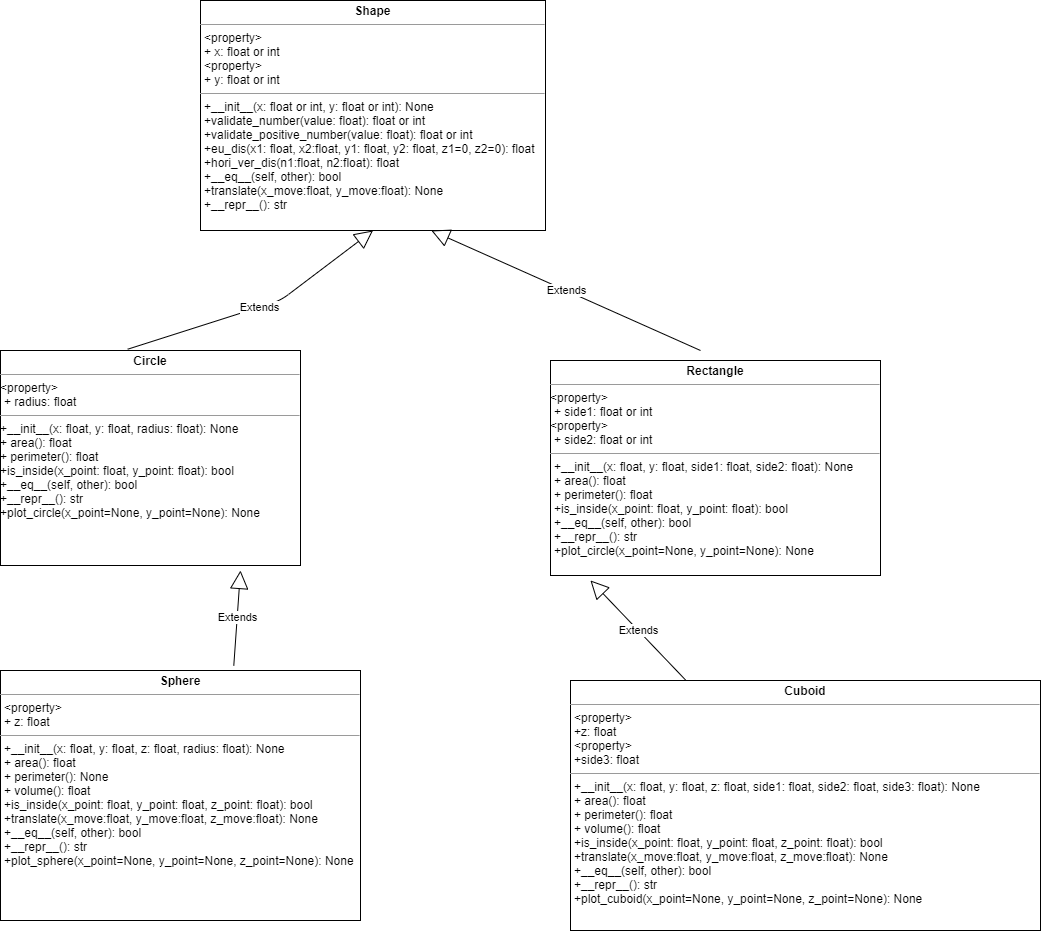

The diagram above was exported from draw.io. Its source (the exported page's mxGraphModel, read from the mxfile embedded in the PNG):
<mxGraphModel dx="1022" dy="463" grid="1" gridSize="10" guides="1" tooltips="1" connect="1" arrows="1" fold="1" page="1" pageScale="1" pageWidth="850" pageHeight="1100" math="0" shadow="0">
  <root>
    <mxCell id="0" />
    <mxCell id="1" parent="0" />
    <mxCell id="pL8FyPuxDcZSbZw7dkn8-1" value="&lt;p style=&quot;margin: 0px ; margin-top: 4px ; text-align: center&quot;&gt;&lt;b&gt;Circle&lt;/b&gt;&lt;/p&gt;&lt;hr size=&quot;1&quot;&gt;&amp;lt;property&amp;gt;&lt;p style=&quot;margin: 0px ; margin-left: 4px&quot;&gt;&lt;span&gt;+ radius: float&lt;/span&gt;&lt;br&gt;&lt;/p&gt;&lt;hr size=&quot;1&quot;&gt;&lt;p style=&quot;margin: 0px 0px 0px 4px&quot;&gt;&lt;/p&gt;+__init__(x: float, y: float, radius: float): None&lt;br&gt;&lt;span&gt;+ area(): float&lt;br&gt;&lt;/span&gt;&lt;span&gt;+ perimeter(): float&lt;br&gt;&lt;/span&gt;&lt;span&gt;+is_inside(x_point: float, y_point: float): bool&lt;br&gt;&lt;/span&gt;&lt;span&gt;+__eq__(self, other): bool&lt;br&gt;+__repr__(): str&lt;br&gt;+plot_circle(x_point=None, y_point=None): None&lt;br&gt;&lt;/span&gt;" style="verticalAlign=top;align=left;overflow=fill;fontSize=12;fontFamily=Helvetica;html=1;" parent="1" vertex="1">
      <mxGeometry x="180" y="400" width="300" height="215" as="geometry" />
    </mxCell>
    <mxCell id="pL8FyPuxDcZSbZw7dkn8-2" value="&lt;p style=&quot;margin: 0px ; margin-top: 4px ; text-align: center&quot;&gt;&lt;b&gt;Shape&lt;/b&gt;&lt;/p&gt;&lt;hr size=&quot;1&quot;&gt;&lt;p style=&quot;margin: 0px 0px 0px 4px&quot;&gt;&amp;lt;property&amp;gt;&lt;/p&gt;&lt;p style=&quot;margin: 0px 0px 0px 4px&quot;&gt;+ x: float or int&lt;/p&gt;&lt;p style=&quot;margin: 0px 0px 0px 4px&quot;&gt;&amp;lt;property&amp;gt;&lt;br&gt;&lt;/p&gt;&lt;p style=&quot;margin: 0px 0px 0px 4px&quot;&gt;+ y: float or int&lt;/p&gt;&lt;hr size=&quot;1&quot;&gt;&lt;p style=&quot;margin: 0px ; margin-left: 4px&quot;&gt;&lt;span&gt;+__init__(x: float or int, y: float or int): None&lt;/span&gt;&lt;/p&gt;&lt;p style=&quot;margin: 0px ; margin-left: 4px&quot;&gt;+validate_number(value: float): float or int&lt;/p&gt;&lt;p style=&quot;margin: 0px ; margin-left: 4px&quot;&gt;+validate_positive_number(value: float): float or int&lt;br&gt;&lt;/p&gt;&lt;p style=&quot;margin: 0px ; margin-left: 4px&quot;&gt;+eu_dis(x1: float, x2:float, y1: float, y2: float, z1=0, z2=0): float&lt;br&gt;&lt;/p&gt;&lt;p style=&quot;margin: 0px ; margin-left: 4px&quot;&gt;+hori_ver_dis(n1:float, n2:float): float&lt;br&gt;&lt;/p&gt;&lt;p style=&quot;margin: 0px ; margin-left: 4px&quot;&gt;&lt;span&gt;+__eq__(self, other): bool&lt;/span&gt;&lt;br&gt;&lt;/p&gt;&lt;p style=&quot;margin: 0px ; margin-left: 4px&quot;&gt;+translate(x_move:float, y_move:float): None&lt;span&gt;&lt;br&gt;&lt;/span&gt;&lt;/p&gt;&lt;p style=&quot;margin: 0px ; margin-left: 4px&quot;&gt;&lt;span&gt;+__repr__(): str&lt;/span&gt;&lt;br&gt;&lt;/p&gt;&lt;p style=&quot;margin: 0px ; margin-left: 4px&quot;&gt;&lt;br&gt;&lt;/p&gt;&lt;p style=&quot;margin: 0px ; margin-left: 4px&quot;&gt;&lt;br&gt;&lt;/p&gt;&lt;p style=&quot;margin: 0px 0px 0px 4px&quot;&gt;&lt;br&gt;&lt;/p&gt;&lt;p style=&quot;margin: 0px ; margin-left: 4px&quot;&gt;&lt;br&gt;&lt;/p&gt;" style="verticalAlign=top;align=left;overflow=fill;fontSize=12;fontFamily=Helvetica;html=1;" parent="1" vertex="1">
      <mxGeometry x="380" y="50" width="345" height="230" as="geometry" />
    </mxCell>
    <mxCell id="pL8FyPuxDcZSbZw7dkn8-3" value="&lt;p style=&quot;margin: 0px ; margin-top: 4px ; text-align: center&quot;&gt;&lt;b&gt;Rectangle&lt;/b&gt;&lt;/p&gt;&lt;hr size=&quot;1&quot;&gt;&amp;lt;property&amp;gt;&lt;p style=&quot;margin: 0px ; margin-left: 4px&quot;&gt;&lt;span&gt;+ side1: float or int&lt;/span&gt;&lt;br&gt;&lt;/p&gt;&amp;lt;property&amp;gt;&lt;p style=&quot;margin: 0px ; margin-left: 4px&quot;&gt;+ side2: float or int&lt;span&gt;&lt;br&gt;&lt;/span&gt;&lt;/p&gt;&lt;hr size=&quot;1&quot;&gt;&lt;p style=&quot;margin: 0px 0px 0px 4px&quot;&gt;+__init__(x: float, y: float, side1: float, side2: float): None&lt;br&gt;+ area(): float&lt;br&gt;+ perimeter(): float&lt;br&gt;+is_inside(x_point: float, y_point: float): bool&lt;br&gt;+__eq__(self, other): bool&lt;br&gt;+__repr__(): str&lt;br&gt;+plot_circle(x_point=None, y_point=None): None&lt;br&gt;&lt;/p&gt;" style="verticalAlign=top;align=left;overflow=fill;fontSize=12;fontFamily=Helvetica;html=1;" parent="1" vertex="1">
      <mxGeometry x="730" y="410" width="330" height="215" as="geometry" />
    </mxCell>
    <mxCell id="pL8FyPuxDcZSbZw7dkn8-8" value="&lt;p style=&quot;margin: 0px ; margin-top: 4px ; text-align: center&quot;&gt;&lt;b&gt;Sphere&lt;/b&gt;&lt;br&gt;&lt;/p&gt;&lt;hr size=&quot;1&quot;&gt;&lt;p style=&quot;margin: 0px ; margin-left: 4px&quot;&gt;&amp;lt;property&amp;gt;&lt;/p&gt;&lt;p style=&quot;margin: 0px 0px 0px 4px&quot;&gt;+ z: float&lt;br&gt;&lt;/p&gt;&lt;hr size=&quot;1&quot;&gt;&lt;p style=&quot;margin: 0px 0px 0px 4px&quot;&gt;&lt;/p&gt;&lt;p style=&quot;margin: 0px ; margin-left: 4px&quot;&gt;+__init__(x: float, y: float, z: float, radius: float): None&lt;br&gt;+ area(): float&lt;br&gt;+ perimeter(): None&lt;/p&gt;&lt;p style=&quot;margin: 0px ; margin-left: 4px&quot;&gt;+ volume(): float&lt;br&gt;+is_inside(x_point: float, y_point: float, z_point: float): bool&lt;/p&gt;&lt;p style=&quot;margin: 0px ; margin-left: 4px&quot;&gt;+translate(x_move:float, y_move:float, z_move:float): None&lt;br&gt;+__eq__(self, other): bool&lt;br&gt;+__repr__(): str&lt;br&gt;+plot_sphere(x_point=None, y_point=None, z_point=None): None&lt;br&gt;&lt;/p&gt;" style="verticalAlign=top;align=left;overflow=fill;fontSize=12;fontFamily=Helvetica;html=1;" parent="1" vertex="1">
      <mxGeometry x="180" y="720" width="360" height="250" as="geometry" />
    </mxCell>
    <mxCell id="pL8FyPuxDcZSbZw7dkn8-9" value="&lt;p style=&quot;margin: 0px ; margin-top: 4px ; text-align: center&quot;&gt;&lt;b&gt;Cuboid&lt;/b&gt;&lt;/p&gt;&lt;hr size=&quot;1&quot;&gt;&lt;p style=&quot;margin: 0px ; margin-left: 4px&quot;&gt;&amp;lt;property&amp;gt;&lt;/p&gt;&lt;p style=&quot;margin: 0px 0px 0px 4px&quot;&gt;+z: float&lt;/p&gt;&lt;p style=&quot;margin: 0px 0px 0px 4px&quot;&gt;&amp;lt;property&amp;gt;&lt;/p&gt;&lt;p style=&quot;margin: 0px 0px 0px 4px&quot;&gt;+side3: float&lt;/p&gt;&lt;hr size=&quot;1&quot;&gt;&lt;p style=&quot;margin: 0px 0px 0px 4px&quot;&gt;+__init__(x: float, y: float, z: float, side1: float, side2: float, side3: float): None&lt;br&gt;+ area(): float&lt;br&gt;+ perimeter(): float&lt;/p&gt;&lt;p style=&quot;margin: 0px 0px 0px 4px&quot;&gt;+ volume(): float&lt;br&gt;+is_inside(x_point: float, y_point: float, z_point: float): bool&lt;/p&gt;&lt;p style=&quot;margin: 0px 0px 0px 4px&quot;&gt;+translate(x_move:float, y_move:float, z_move:float): None&lt;br&gt;+__eq__(self, other): bool&lt;br&gt;+__repr__(): str&lt;br&gt;+plot_cuboid(x_point=None, y_point=None, z_point=None): None&lt;/p&gt;" style="verticalAlign=top;align=left;overflow=fill;fontSize=12;fontFamily=Helvetica;html=1;" parent="1" vertex="1">
      <mxGeometry x="750" y="730" width="470" height="250" as="geometry" />
    </mxCell>
    <mxCell id="g0O9o9bk8mgXcT822j0Y-1" value="Extends" style="endArrow=block;endSize=16;endFill=0;html=1;exitX=0.424;exitY=-0.006;exitDx=0;exitDy=0;exitPerimeter=0;entryX=0.5;entryY=1;entryDx=0;entryDy=0;" edge="1" parent="1" source="pL8FyPuxDcZSbZw7dkn8-1" target="pL8FyPuxDcZSbZw7dkn8-2">
      <mxGeometry width="160" relative="1" as="geometry">
        <mxPoint x="440" y="260" as="sourcePoint" />
        <mxPoint x="550" y="290" as="targetPoint" />
        <Array as="points">
          <mxPoint x="460" y="350" />
        </Array>
      </mxGeometry>
    </mxCell>
    <mxCell id="g0O9o9bk8mgXcT822j0Y-2" value="Extends" style="endArrow=block;endSize=16;endFill=0;html=1;entryX=0.669;entryY=1;entryDx=0;entryDy=0;entryPerimeter=0;" edge="1" parent="1" target="pL8FyPuxDcZSbZw7dkn8-2">
      <mxGeometry width="160" relative="1" as="geometry">
        <mxPoint x="880" y="400" as="sourcePoint" />
        <mxPoint x="600" y="260" as="targetPoint" />
      </mxGeometry>
    </mxCell>
    <mxCell id="g0O9o9bk8mgXcT822j0Y-3" value="Extends" style="endArrow=block;endSize=16;endFill=0;html=1;exitX=0.648;exitY=-0.019;exitDx=0;exitDy=0;exitPerimeter=0;" edge="1" parent="1" source="pL8FyPuxDcZSbZw7dkn8-8">
      <mxGeometry width="160" relative="1" as="geometry">
        <mxPoint x="440" y="660" as="sourcePoint" />
        <mxPoint x="420" y="620" as="targetPoint" />
      </mxGeometry>
    </mxCell>
    <mxCell id="g0O9o9bk8mgXcT822j0Y-4" value="Extends" style="endArrow=block;endSize=16;endFill=0;html=1;entryX=0.121;entryY=1.023;entryDx=0;entryDy=0;entryPerimeter=0;" edge="1" parent="1" source="pL8FyPuxDcZSbZw7dkn8-9" target="pL8FyPuxDcZSbZw7dkn8-3">
      <mxGeometry width="160" relative="1" as="geometry">
        <mxPoint x="423.28" y="725.25" as="sourcePoint" />
        <mxPoint x="430" y="630" as="targetPoint" />
      </mxGeometry>
    </mxCell>
  </root>
</mxGraphModel>